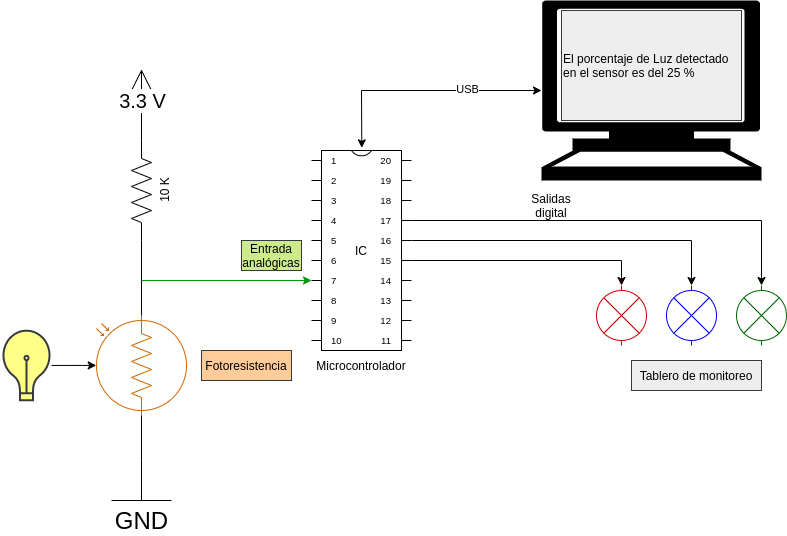

The diagram above was exported from draw.io. Its source (the exported page's mxGraphModel, read from the mxfile embedded in the PNG):
<mxGraphModel dx="1102" dy="976" grid="1" gridSize="10" guides="1" tooltips="1" connect="1" arrows="1" fold="1" page="1" pageScale="1" pageWidth="1100" pageHeight="850" math="0" shadow="0">
  <root>
    <mxCell id="0" />
    <mxCell id="1" parent="0" />
    <mxCell id="qRvLwgGvRC0xp7tfqWwg-1" value="" style="verticalLabelPosition=bottom;shadow=0;dashed=0;align=center;html=1;verticalAlign=top;shape=mxgraph.electrical.opto_electronics.photo_resistor_3;rotation=-90;strokeColor=#CC6600;" parent="1" vertex="1">
      <mxGeometry x="270" y="440" width="100" height="90" as="geometry" />
    </mxCell>
    <mxCell id="qRvLwgGvRC0xp7tfqWwg-4" value="10 K" style="pointerEvents=1;verticalLabelPosition=bottom;shadow=0;dashed=0;align=center;html=1;verticalAlign=top;shape=mxgraph.electrical.resistors.resistor_2;rotation=-90;" parent="1" vertex="1">
      <mxGeometry x="270" y="300" width="100" height="20" as="geometry" />
    </mxCell>
    <mxCell id="qRvLwgGvRC0xp7tfqWwg-9" value="IC" style="shadow=0;dashed=0;align=center;html=1;strokeWidth=1;shape=mxgraph.electrical.logic_gates.dual_inline_ic;labelNames=a,b,c,d,e,f,g,h,i,j,k,l,m,n,o,p,q,r,s,t;whiteSpace=wrap;" parent="1" vertex="1">
      <mxGeometry x="490" y="270" width="100" height="200" as="geometry" />
    </mxCell>
    <mxCell id="qRvLwgGvRC0xp7tfqWwg-16" value="" style="shape=mxgraph.signs.tech.computer;html=1;pointerEvents=1;fillColor=#000000;strokeColor=none;verticalLabelPosition=bottom;verticalAlign=top;align=center;" parent="1" vertex="1">
      <mxGeometry x="720" y="120" width="220" height="180" as="geometry" />
    </mxCell>
    <mxCell id="qRvLwgGvRC0xp7tfqWwg-17" value="GND" style="pointerEvents=1;verticalLabelPosition=bottom;shadow=0;dashed=0;align=center;html=1;verticalAlign=top;shape=mxgraph.electrical.signal_sources.vss2;fontSize=24;flipV=1;" parent="1" vertex="1">
      <mxGeometry x="290" y="580" width="60" height="40" as="geometry" />
    </mxCell>
    <mxCell id="qRvLwgGvRC0xp7tfqWwg-20" value="" style="endArrow=none;html=1;rounded=0;entryX=0;entryY=0.5;entryDx=0;entryDy=0;entryPerimeter=0;exitX=1;exitY=0.5;exitDx=0;exitDy=0;exitPerimeter=0;" parent="1" source="qRvLwgGvRC0xp7tfqWwg-1" target="qRvLwgGvRC0xp7tfqWwg-4" edge="1">
      <mxGeometry width="50" height="50" relative="1" as="geometry">
        <mxPoint x="320" y="430" as="sourcePoint" />
        <mxPoint x="590" y="490" as="targetPoint" />
      </mxGeometry>
    </mxCell>
    <mxCell id="qRvLwgGvRC0xp7tfqWwg-21" value="" style="endArrow=none;html=1;rounded=0;entryX=0;entryY=0.5;entryDx=0;entryDy=0;entryPerimeter=0;exitX=0.5;exitY=1;exitDx=0;exitDy=0;exitPerimeter=0;" parent="1" source="qRvLwgGvRC0xp7tfqWwg-17" target="qRvLwgGvRC0xp7tfqWwg-1" edge="1">
      <mxGeometry width="50" height="50" relative="1" as="geometry">
        <mxPoint x="300" y="650" as="sourcePoint" />
        <mxPoint x="350" y="600" as="targetPoint" />
      </mxGeometry>
    </mxCell>
    <mxCell id="qRvLwgGvRC0xp7tfqWwg-22" value="" style="endArrow=classic;html=1;rounded=0;entryX=0;entryY=0;entryDx=0;entryDy=130;entryPerimeter=0;fillColor=#cdeb8b;strokeColor=#009900;" parent="1" target="qRvLwgGvRC0xp7tfqWwg-9" edge="1">
      <mxGeometry width="50" height="50" relative="1" as="geometry">
        <mxPoint x="320" y="400" as="sourcePoint" />
        <mxPoint x="330" y="430" as="targetPoint" />
      </mxGeometry>
    </mxCell>
    <mxCell id="qRvLwgGvRC0xp7tfqWwg-23" value="" style="endArrow=classic;startArrow=classic;html=1;rounded=0;entryX=0;entryY=0.5;entryDx=0;entryDy=0;entryPerimeter=0;exitX=0.503;exitY=-0.013;exitDx=0;exitDy=0;exitPerimeter=0;" parent="1" source="qRvLwgGvRC0xp7tfqWwg-9" target="qRvLwgGvRC0xp7tfqWwg-16" edge="1">
      <mxGeometry width="50" height="50" relative="1" as="geometry">
        <mxPoint x="570" y="220" as="sourcePoint" />
        <mxPoint x="620" y="170" as="targetPoint" />
        <Array as="points">
          <mxPoint x="540" y="210" />
        </Array>
      </mxGeometry>
    </mxCell>
    <mxCell id="qRvLwgGvRC0xp7tfqWwg-24" value="USB" style="edgeLabel;html=1;align=center;verticalAlign=middle;resizable=0;points=[];" parent="qRvLwgGvRC0xp7tfqWwg-23" vertex="1" connectable="0">
      <mxGeometry x="0.369" y="2" relative="1" as="geometry">
        <mxPoint as="offset" />
      </mxGeometry>
    </mxCell>
    <mxCell id="qRvLwgGvRC0xp7tfqWwg-29" value="" style="endArrow=none;html=1;rounded=0;" parent="1" edge="1">
      <mxGeometry width="50" height="50" relative="1" as="geometry">
        <mxPoint x="310" y="210" as="sourcePoint" />
        <mxPoint x="320" y="190" as="targetPoint" />
      </mxGeometry>
    </mxCell>
    <mxCell id="qRvLwgGvRC0xp7tfqWwg-30" value="" style="endArrow=none;html=1;rounded=0;" parent="1" edge="1">
      <mxGeometry width="50" height="50" relative="1" as="geometry">
        <mxPoint x="330" y="210" as="sourcePoint" />
        <mxPoint x="320" y="190" as="targetPoint" />
      </mxGeometry>
    </mxCell>
    <mxCell id="qRvLwgGvRC0xp7tfqWwg-31" value="" style="endArrow=none;html=1;rounded=0;" parent="1" edge="1">
      <mxGeometry width="50" height="50" relative="1" as="geometry">
        <mxPoint x="320" y="190" as="sourcePoint" />
        <mxPoint x="320" y="260" as="targetPoint" />
      </mxGeometry>
    </mxCell>
    <mxCell id="qRvLwgGvRC0xp7tfqWwg-32" value="3.3 V" style="edgeLabel;html=1;align=center;verticalAlign=middle;resizable=0;points=[];fontStyle=0;fontSize=20;" parent="qRvLwgGvRC0xp7tfqWwg-31" vertex="1" connectable="0">
      <mxGeometry x="-0.1663" relative="1" as="geometry">
        <mxPoint as="offset" />
      </mxGeometry>
    </mxCell>
    <mxCell id="qRvLwgGvRC0xp7tfqWwg-34" value="" style="html=1;verticalLabelPosition=bottom;align=center;labelBackgroundColor=#ffffff;verticalAlign=top;strokeWidth=2;strokeColor=#36393d;shadow=0;dashed=0;shape=mxgraph.ios7.icons.lightbulb;fillColor=#ffff88;" parent="1" vertex="1">
      <mxGeometry x="180" y="450.15000000000003" width="50" height="69.7" as="geometry" />
    </mxCell>
    <mxCell id="qRvLwgGvRC0xp7tfqWwg-35" value="" style="endArrow=classic;html=1;rounded=0;entryX=0.501;entryY=-0.003;entryDx=0;entryDy=0;entryPerimeter=0;" parent="1" source="qRvLwgGvRC0xp7tfqWwg-34" target="qRvLwgGvRC0xp7tfqWwg-1" edge="1">
      <mxGeometry width="50" height="50" relative="1" as="geometry">
        <mxPoint x="410" y="550" as="sourcePoint" />
        <mxPoint x="270" y="500" as="targetPoint" />
      </mxGeometry>
    </mxCell>
    <mxCell id="qRvLwgGvRC0xp7tfqWwg-42" value="" style="pointerEvents=1;verticalLabelPosition=bottom;shadow=0;dashed=0;align=center;html=1;verticalAlign=top;shape=mxgraph.electrical.miscellaneous.light_bulb;rotation=90;strokeColor=#CC0000;" parent="1" vertex="1">
      <mxGeometry x="770" y="410" width="60" height="50" as="geometry" />
    </mxCell>
    <mxCell id="qRvLwgGvRC0xp7tfqWwg-43" value="" style="pointerEvents=1;verticalLabelPosition=bottom;shadow=0;dashed=0;align=center;html=1;verticalAlign=top;shape=mxgraph.electrical.miscellaneous.light_bulb;rotation=90;strokeColor=#006600;" parent="1" vertex="1">
      <mxGeometry x="910" y="410" width="60" height="50" as="geometry" />
    </mxCell>
    <mxCell id="qRvLwgGvRC0xp7tfqWwg-44" value="" style="pointerEvents=1;verticalLabelPosition=bottom;shadow=0;dashed=0;align=center;html=1;verticalAlign=top;shape=mxgraph.electrical.miscellaneous.light_bulb;rotation=90;strokeColor=#0000FF;" parent="1" vertex="1">
      <mxGeometry x="840" y="410" width="60" height="50" as="geometry" />
    </mxCell>
    <mxCell id="qRvLwgGvRC0xp7tfqWwg-46" style="edgeStyle=orthogonalEdgeStyle;rounded=0;orthogonalLoop=1;jettySize=auto;html=1;exitX=1;exitY=0;exitDx=0;exitDy=110;exitPerimeter=0;entryX=0;entryY=0.5;entryDx=0;entryDy=0;entryPerimeter=0;" parent="1" source="qRvLwgGvRC0xp7tfqWwg-9" target="qRvLwgGvRC0xp7tfqWwg-42" edge="1">
      <mxGeometry relative="1" as="geometry" />
    </mxCell>
    <mxCell id="qRvLwgGvRC0xp7tfqWwg-47" style="edgeStyle=orthogonalEdgeStyle;rounded=0;orthogonalLoop=1;jettySize=auto;html=1;exitX=1;exitY=0;exitDx=0;exitDy=90;exitPerimeter=0;entryX=0;entryY=0.5;entryDx=0;entryDy=0;entryPerimeter=0;" parent="1" source="qRvLwgGvRC0xp7tfqWwg-9" target="qRvLwgGvRC0xp7tfqWwg-44" edge="1">
      <mxGeometry relative="1" as="geometry" />
    </mxCell>
    <mxCell id="qRvLwgGvRC0xp7tfqWwg-48" style="edgeStyle=orthogonalEdgeStyle;rounded=0;orthogonalLoop=1;jettySize=auto;html=1;exitX=1;exitY=0;exitDx=0;exitDy=70;exitPerimeter=0;entryX=0;entryY=0.5;entryDx=0;entryDy=0;entryPerimeter=0;" parent="1" source="qRvLwgGvRC0xp7tfqWwg-9" target="qRvLwgGvRC0xp7tfqWwg-43" edge="1">
      <mxGeometry relative="1" as="geometry" />
    </mxCell>
    <mxCell id="qRvLwgGvRC0xp7tfqWwg-49" value="Fotoresistencia" style="text;html=1;strokeColor=#36393d;fillColor=#ffcc99;align=center;verticalAlign=middle;whiteSpace=wrap;rounded=0;" parent="1" vertex="1">
      <mxGeometry x="380" y="470" width="90" height="30" as="geometry" />
    </mxCell>
    <mxCell id="qRvLwgGvRC0xp7tfqWwg-50" value="Tablero de monitoreo" style="text;html=1;strokeColor=#36393d;fillColor=#eeeeee;align=center;verticalAlign=middle;whiteSpace=wrap;rounded=0;" parent="1" vertex="1">
      <mxGeometry x="810" y="480" width="130" height="30" as="geometry" />
    </mxCell>
    <mxCell id="qRvLwgGvRC0xp7tfqWwg-51" value="Entrada analógicas" style="text;html=1;strokeColor=#36393d;fillColor=#cdeb8b;align=center;verticalAlign=middle;whiteSpace=wrap;rounded=0;" parent="1" vertex="1">
      <mxGeometry x="420" y="360" width="60" height="30" as="geometry" />
    </mxCell>
    <mxCell id="qRvLwgGvRC0xp7tfqWwg-52" value="Salidas digital" style="text;html=1;strokeColor=none;fillColor=none;align=center;verticalAlign=middle;whiteSpace=wrap;rounded=0;" parent="1" vertex="1">
      <mxGeometry x="700" y="310" width="60" height="30" as="geometry" />
    </mxCell>
    <mxCell id="qRvLwgGvRC0xp7tfqWwg-53" value="El porcentaje de Luz detectado en el sensor es del 25 %" style="text;html=1;strokeColor=#36393d;fillColor=#eeeeee;align=left;verticalAlign=middle;whiteSpace=wrap;rounded=0;" parent="1" vertex="1">
      <mxGeometry x="740" y="130" width="180" height="110" as="geometry" />
    </mxCell>
    <mxCell id="qRvLwgGvRC0xp7tfqWwg-54" value="Microcontrolador" style="text;html=1;strokeColor=none;fillColor=none;align=center;verticalAlign=middle;whiteSpace=wrap;rounded=0;" parent="1" vertex="1">
      <mxGeometry x="490" y="470" width="100" height="30" as="geometry" />
    </mxCell>
  </root>
</mxGraphModel>